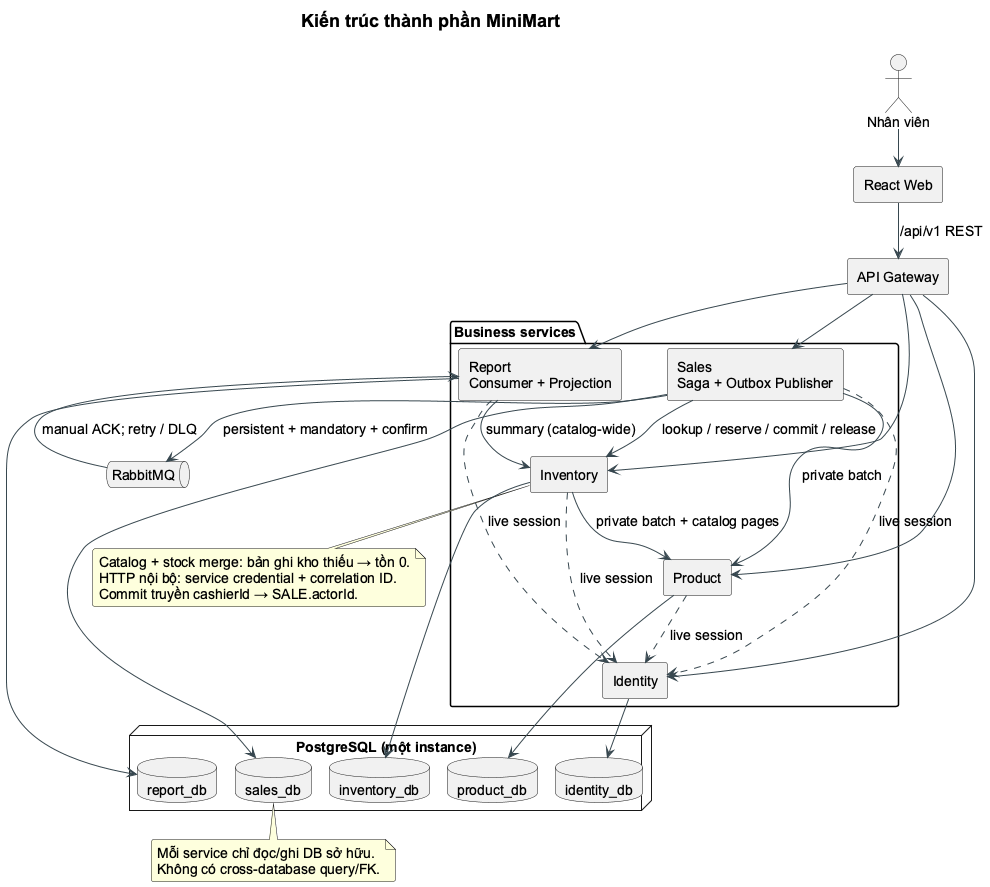

The diagram above was rendered by PlantUML. Its source (embedded in the PNG):
@startuml
!pragma layout smetana
skinparam backgroundColor white
skinparam shadowing false
skinparam defaultFontName Arial
skinparam defaultFontSize 14
skinparam titleFontSize 18
skinparam roundcorner 5
skinparam ArrowColor #37474F
skinparam classBackgroundColor #F7FAFC
skinparam classBorderColor #456575
skinparam packageBackgroundColor white
skinparam componentStyle rectangle
hide empty members
title Kiến trúc thành phần MiniMart
actor "Nhân viên" as u
component "React Web" as web
component "API Gateway" as gw
package "Business services" {
 component "Identity" as identity
 component "Product" as product
 component "Inventory" as inventory
 component "Sales\nSaga + Outbox Publisher" as sales
 component "Report\nConsumer + Projection" as report
}
node "PostgreSQL (một instance)" {
 database identity_db as di
 database product_db as dp
 database inventory_db as dv
 database sales_db as ds
 database report_db as dr
}
queue "RabbitMQ" as mq
u --> web
web --> gw : /api/v1 REST
gw --> identity
gw --> product
gw --> inventory
gw --> sales
gw --> report
product ..> identity : live session
inventory ..> identity : live session
sales ..> identity : live session
report ..> identity : live session
inventory --> product : private batch + catalog pages
sales --> product : private batch
sales --> inventory : lookup / reserve / commit / release
report --> inventory : summary (catalog-wide)
sales --> mq : persistent + mandatory + confirm
mq --> report : manual ACK; retry / DLQ
identity --> di
product --> dp
inventory --> dv
sales --> ds
report --> dr
note bottom of inventory
Catalog + stock merge: bản ghi kho thiếu → tồn 0.
HTTP nội bộ: service credential + correlation ID.
Commit truyền cashierId → SALE.actorId.
end note
note bottom of ds
Mỗi service chỉ đọc/ghi DB sở hữu.
Không có cross-database query/FK.
end note
@enduml